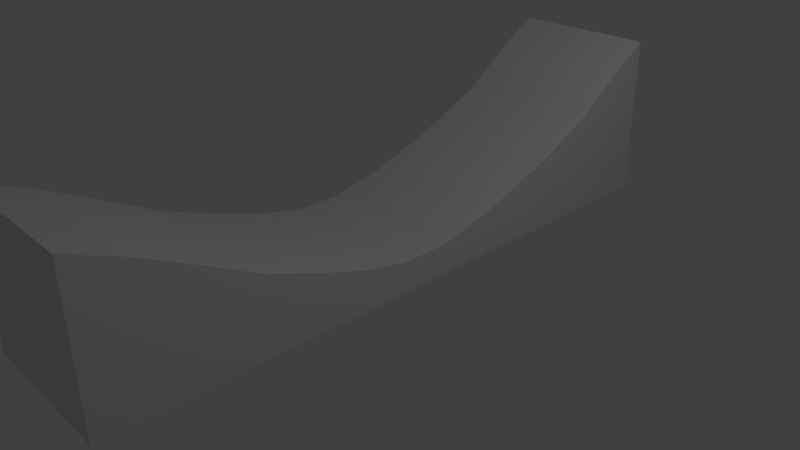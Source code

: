 # Source: Half_pipe.blend  (saved by Blender 2.78.0; exported with 4.5.12 LTS)
import bpy
from mathutils import Matrix  # noqa: F401  (used for matrix-valued properties, if any)

bpy.ops.wm.read_factory_settings(use_empty=True)
scene = bpy.context.scene
scene.name = 'Scene'

# ---- collections
col_collection_1 = bpy.data.collections.new('Collection 1'); scene.collection.children.link(col_collection_1)

# ---- materials (node trees are filled in below, after node groups)
mat_material = bpy.data.materials.new('Material')
mat_material.alpha_threshold = 0.0
mat_material.use_transparent_shadow = False
mat_material.roughness = 0.5
mat_material.line_color = (0.0, 0.0, 0.0, 1.0)

# ---- material node trees

# ---- world
world_world = bpy.data.worlds.new('World'); scene.world = world_world
world_world.color = (0.05088, 0.05088, 0.05088)
world_world.use_sun_shadow = False
world_world.sun_shadow_jitter_overblur = 0.0
world_world.cycles.sampling_method = 'MANUAL'

# ---- cameras
cam_camera = bpy.data.cameras.new('Camera')
cam_camera.clip_end = 100.0
cam_camera.lens = 35.0
cam_camera.sensor_width = 32.0
cam_camera.sensor_height = 18.0
cam_camera.ortho_scale = 7.314
cam_camera.dof.focus_distance = 0.0
cam_camera.dof.aperture_fstop = 128.0

# ---- lights
light_lamp = bpy.data.lights.new('Lamp', 'POINT')
light_lamp.transmission_factor = 0.0
light_lamp.cutoff_distance = 30.0
light_lamp.energy = 100.0
light_lamp.shadow_buffer_clip_start = 1.001
light_lamp.shadow_soft_size = 0.1
light_lamp.shadow_maximum_resolution = 0.006
light_lamp.use_absolute_resolution = True

# ---- meshes
me_cube = bpy.data.meshes.new('Cube')
me_cube.from_pydata([(1.0, -0.9869, -0.02573), (1.0, -0.329, -0.02573), (1.0, 0.329, -0.02573), (1.0, 0.9869, -0.02573), (1.0, 1.645, -0.02573), (1.0, 2.303, -0.02573), (1.0, 2.961, -0.02573), (1.0, 3.619, -0.02573), (1.0, 4.277, -0.02573), (1.0, -4.277, -0.02573), (-1.0, -4.277, -0.02573), (-1.0, 4.277, -0.02573), (1.0, 4.217, 2.193), (1.0, -4.277, 1.974), (-1.0, -4.277, 1.974), (-1.0, 4.217, 2.193), (1.0, -1.645, -0.02573), (1.0, -2.303, -0.02573), (1.0, -2.961, -0.02573), (1.0, -3.619, -0.02573), (-1.0, -3.619, -0.02573), (-1.0, -2.961, -0.02573), (-1.0, -2.303, -0.02573), (-1.0, -1.645, -0.02573), (-1.0, -0.9869, -0.02573), (-1.0, -0.329, -0.02573), (-1.0, 0.329, -0.02573), (-1.0, 0.9869, -0.02573), (-1.0, 1.645, -0.02573), (-1.0, 2.303, -0.02573), (-1.0, 2.961, -0.02573), (-1.0, 3.619, -0.02573), (1.0, 3.616, 1.809), (1.0, 3.024, 1.371), (1.0, 2.303, 1.019), (1.0, 1.645, 0.7618), (1.0, 0.9869, 0.5414), (1.0, 0.329, 0.3944), (1.0, -0.329, 0.3944), (1.0, -0.9869, 0.5414), (1.0, -1.645, 0.7618), (1.0, -2.303, 1.019), (1.0, -2.961, 1.368), (1.0, -3.619, 1.699), (-1.0, -3.619, 1.699), (-1.0, -2.961, 1.368), (-1.0, -2.303, 1.019), (-1.0, -1.645, 0.7618), (-1.0, -0.9869, 0.5414), (-1.0, -0.329, 0.3944), (-1.0, 0.329, 0.3944), (-1.0, 0.9869, 0.5414), (-1.0, 1.645, 0.7618), (-1.0, 2.303, 1.019), (-1.0, 3.024, 1.371), (-1.0, 3.616, 1.809)], [], [(24, 48, 49, 25), (23, 47, 48, 24), (22, 46, 47, 23), (21, 45, 46, 22), (20, 44, 45, 21), (10, 14, 44, 20), (19, 9, 10, 20), (43, 44, 14, 13), (19, 43, 13, 9), (9, 13, 14, 10), (31, 55, 15, 11), (12, 8, 11, 15), (25, 49, 50, 26), (26, 50, 51, 27), (27, 51, 52, 28), (28, 52, 53, 29), (29, 53, 54, 30), (30, 54, 55, 31), (8, 12, 32, 7), (7, 32, 33, 6), (6, 33, 34, 5), (5, 34, 35, 4), (4, 35, 36, 3), (3, 36, 37, 2), (2, 37, 38, 1), (1, 38, 39, 0), (0, 39, 40, 16), (16, 40, 41, 17), (17, 41, 42, 18), (18, 42, 43, 19), (12, 15, 55, 32), (32, 55, 54, 33), (33, 54, 53, 34), (34, 53, 52, 35), (35, 52, 51, 36), (36, 51, 50, 37), (37, 50, 49, 38), (38, 49, 48, 39), (39, 48, 47, 40), (40, 47, 46, 41), (41, 46, 45, 42), (42, 45, 44, 43), (8, 7, 31, 11), (7, 6, 30, 31), (6, 5, 29, 30), (5, 4, 28, 29), (4, 3, 27, 28), (3, 2, 26, 27), (2, 1, 25, 26), (1, 0, 24, 25), (0, 16, 23, 24), (16, 17, 22, 23), (17, 18, 21, 22), (18, 19, 20, 21)])
me_cube.materials.append(mat_material)
me_cube.use_remesh_preserve_volume = False
me_cube.use_remesh_preserve_attributes = False
me_cube.use_mirror_vertex_groups = False
me_cube.update()

# ---- objects
ob_cube = bpy.data.objects.new('Cube', me_cube)
ob_lamp = bpy.data.objects.new('Lamp', light_lamp)
ob_camera = bpy.data.objects.new('Camera', cam_camera)

# ---- transforms, parenting, visibility, modifiers, constraints
ob_cube.location = (0.0, 0.0, 0.0)
ob_cube.lock_rotations_4d = False
ob_cube.empty_display_type = 'ARROWS'
ob_cube.lineart.crease_threshold = 0.0
ob_lamp.location = (4.076, 1.005, 5.904)
ob_lamp.rotation_euler = (0.6503, 0.05522, 1.866)
ob_lamp.lock_rotations_4d = False
ob_lamp.empty_display_type = 'ARROWS'
ob_lamp.color = (0.0, 0.0, 0.0, 0.0)
ob_lamp.lineart.crease_threshold = 0.0
ob_camera.location = (7.481, -6.508, 5.344)
ob_camera.rotation_euler = (1.109, 0.0, 0.8149)
ob_camera.lock_rotations_4d = False
ob_camera.empty_display_type = 'ARROWS'
ob_camera.color = (0.0, 0.0, 0.0, 0.0)
ob_camera.display_type = 'WIRE'
ob_camera.lineart.crease_threshold = 0.0

# ---- collection membership
col_collection_1.objects.link(ob_cube)
col_collection_1.objects.link(ob_lamp)
col_collection_1.objects.link(ob_camera)

# ---- scene / render settings (as saved in the file)
scene.camera = ob_camera
scene.frame_start = 1; scene.frame_end = 250; scene.frame_set(1)
scene.render.engine = 'BLENDER_EEVEE_NEXT'
scene.render.resolution_percentage = 50
scene.render.dither_intensity = 0.0
scene.cycles.use_denoising = False
scene.cycles.samples = 128
scene.cycles.sampling_pattern = 'TABULATED_SOBOL'
scene.cycles.light_sampling_threshold = 0.0
scene.cycles.use_adaptive_sampling = False
scene.cycles.use_light_tree = False
scene.cycles.blur_glossy = 0.0
scene.cycles.sample_clamp_indirect = 0.0
scene.view_settings.view_transform = 'Standard'
bpy.context.view_layer.update()
